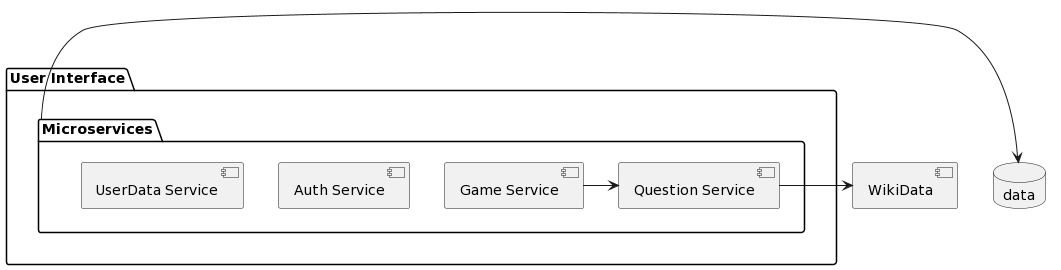

The diagram above was rendered by PlantUML. Its source (embedded in the PNG):
@startuml
package "User Interface" {
    [Microservices]
}

package "Microservices" {
    [Auth Service]
    [UserData Service]
    [Game Service]
    [Question Service]
}

[Game Service] -> [Question Service]
[Question Service] -> [WikiData]


    Database data


[Microservices] -> data
@enduml